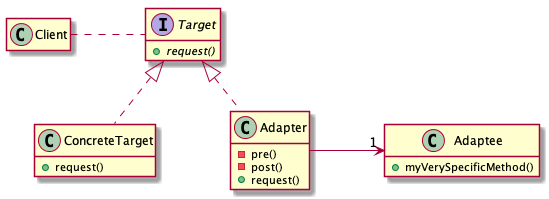

The diagram above was rendered by PlantUML. Its source (embedded in the PNG):
@startuml

skinparam nodesep 75
skinparam ranksep 50
hide empty members

class Client

interface Target {
  + {abstract} request()
}

Client . Target

class ConcreteTarget {
  + request()
}

class Adapter {
  - pre()
  - post()
  + request()
}

Target <|.. ConcreteTarget
Target <|.. Adapter

ConcreteTarget .[hidden] Adapter


class Adaptee {
  + myVerySpecificMethod()
}

Adapter -> "1" Adaptee



@enduml